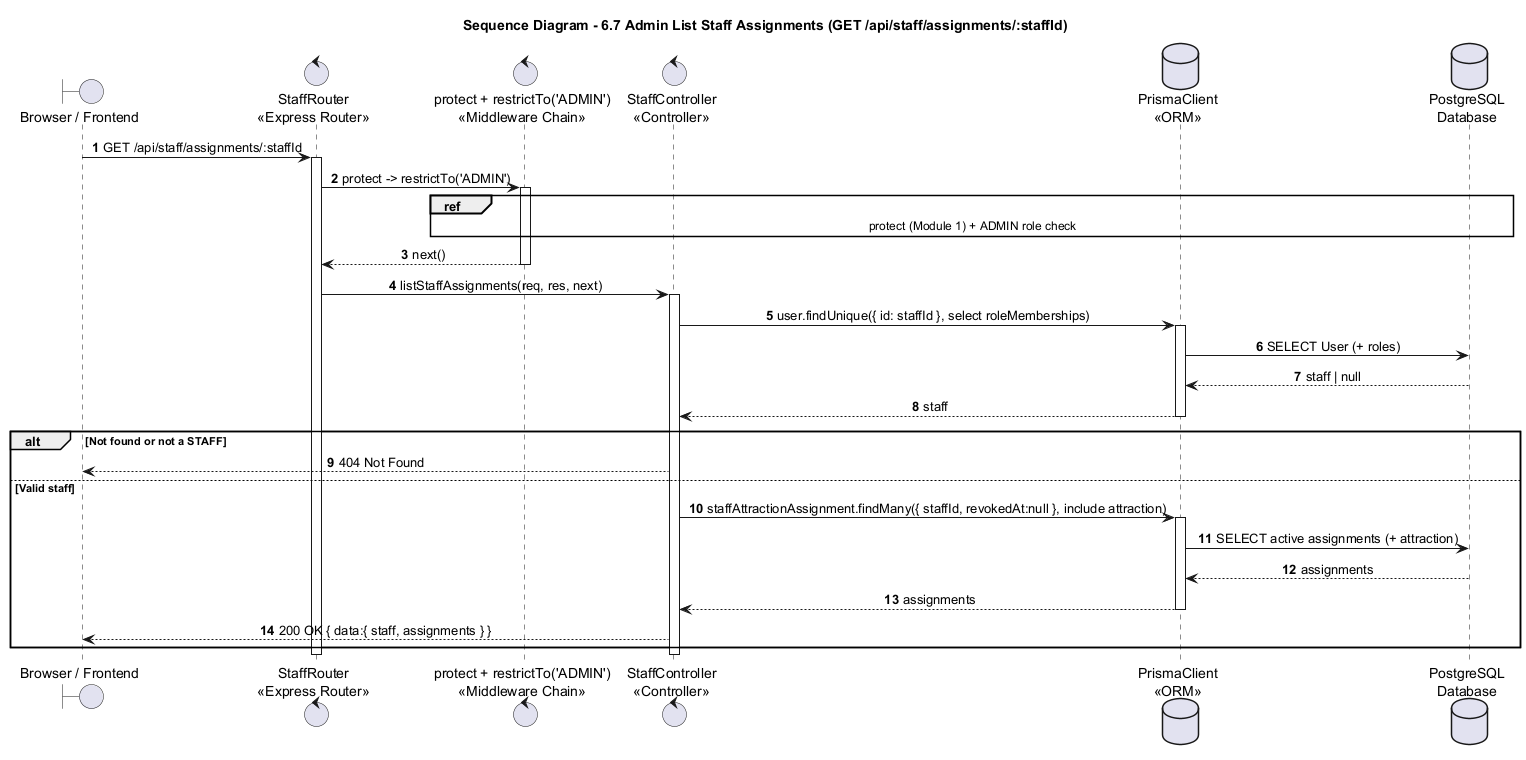

The diagram above was rendered by PlantUML. Its source (embedded in the PNG):
@startuml
title Sequence Diagram - 6.7 Admin List Staff Assignments (GET /api/staff/assignments/:staffId)

autonumber
skinparam shadowing false
skinparam sequenceMessageAlign center
skinparam responseMessageBelowArrow true
skinparam ParticipantPadding 25
skinparam BoxPadding 10

boundary "Browser / Frontend" as Browser
control "StaffRouter\n<<Express Router>>" as Router
control "protect + restrictTo('ADMIN')\n<<Middleware Chain>>" as Guard
control "StaffController\n<<Controller>>" as Staff
database "PrismaClient\n<<ORM>>" as Prisma
database "PostgreSQL\nDatabase" as DB

Browser -> Router : GET /api/staff/assignments/:staffId
activate Router
Router -> Guard : protect -> restrictTo('ADMIN')
activate Guard
ref over Guard, DB : protect (Module 1) + ADMIN role check
Guard --> Router : next()
deactivate Guard

Router -> Staff : listStaffAssignments(req, res, next)
activate Staff
Staff -> Prisma : user.findUnique({ id: staffId }, select roleMemberships)
activate Prisma
Prisma -> DB : SELECT User (+ roles)
DB --> Prisma : staff | null
Prisma --> Staff : staff
deactivate Prisma
alt Not found or not a STAFF
  Staff --> Browser : 404 Not Found
else Valid staff
  Staff -> Prisma : staffAttractionAssignment.findMany({ staffId, revokedAt:null }, include attraction)
  activate Prisma
  Prisma -> DB : SELECT active assignments (+ attraction)
  DB --> Prisma : assignments
  Prisma --> Staff : assignments
  deactivate Prisma
  Staff --> Browser : 200 OK { data:{ staff, assignments } }
end
deactivate Staff
deactivate Router
@enduml